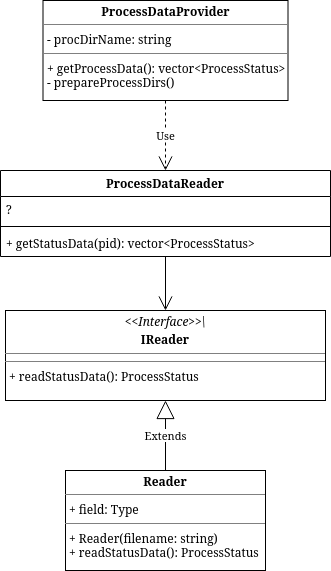

The diagram above was exported from draw.io. Its source (the exported page's mxGraphModel, read from the mxfile embedded in the PNG):
<mxGraphModel dx="1422" dy="867" grid="1" gridSize="10" guides="1" tooltips="1" connect="1" arrows="1" fold="1" page="1" pageScale="1" pageWidth="827" pageHeight="1169" math="0" shadow="0">
  <root>
    <mxCell id="WIyWlLk6GJQsqaUBKTNV-0" />
    <mxCell id="WIyWlLk6GJQsqaUBKTNV-1" parent="WIyWlLk6GJQsqaUBKTNV-0" />
    <mxCell id="Urx0WMwrFYBLJ4eI_fLI-4" value="ProcessDataReader&#10;" style="swimlane;fontStyle=1;align=center;verticalAlign=top;childLayout=stackLayout;horizontal=1;startSize=26;horizontalStack=0;resizeParent=1;resizeParentMax=0;resizeLast=0;collapsible=1;marginBottom=0;" parent="WIyWlLk6GJQsqaUBKTNV-1" vertex="1">
      <mxGeometry x="235" y="330" width="330" height="86" as="geometry" />
    </mxCell>
    <mxCell id="Urx0WMwrFYBLJ4eI_fLI-5" value="?" style="text;strokeColor=none;fillColor=none;align=left;verticalAlign=top;spacingLeft=4;spacingRight=4;overflow=hidden;rotatable=0;points=[[0,0.5],[1,0.5]];portConstraint=eastwest;" parent="Urx0WMwrFYBLJ4eI_fLI-4" vertex="1">
      <mxGeometry y="26" width="330" height="26" as="geometry" />
    </mxCell>
    <mxCell id="Urx0WMwrFYBLJ4eI_fLI-6" value="" style="line;strokeWidth=1;fillColor=none;align=left;verticalAlign=middle;spacingTop=-1;spacingLeft=3;spacingRight=3;rotatable=0;labelPosition=right;points=[];portConstraint=eastwest;strokeColor=inherit;" parent="Urx0WMwrFYBLJ4eI_fLI-4" vertex="1">
      <mxGeometry y="52" width="330" height="8" as="geometry" />
    </mxCell>
    <mxCell id="Urx0WMwrFYBLJ4eI_fLI-7" value="+ getStatusData(pid): vector&lt;ProcessStatus&gt;" style="text;strokeColor=none;fillColor=none;align=left;verticalAlign=top;spacingLeft=4;spacingRight=4;overflow=hidden;rotatable=0;points=[[0,0.5],[1,0.5]];portConstraint=eastwest;" parent="Urx0WMwrFYBLJ4eI_fLI-4" vertex="1">
      <mxGeometry y="60" width="330" height="26" as="geometry" />
    </mxCell>
    <mxCell id="Urx0WMwrFYBLJ4eI_fLI-9" value="" style="endArrow=open;endFill=1;endSize=12;html=1;rounded=0;exitX=0.5;exitY=1;exitDx=0;exitDy=0;" parent="WIyWlLk6GJQsqaUBKTNV-1" source="Urx0WMwrFYBLJ4eI_fLI-4" target="n1sDBq4FKEW2Isi11Au9-0" edge="1">
      <mxGeometry width="160" relative="1" as="geometry">
        <mxPoint x="400" y="420" as="sourcePoint" />
        <mxPoint x="393.6199999999999" y="487" as="targetPoint" />
      </mxGeometry>
    </mxCell>
    <mxCell id="Urx0WMwrFYBLJ4eI_fLI-10" value="&lt;p style=&quot;margin:0px;margin-top:4px;text-align:center;&quot;&gt;&lt;b&gt;Reader&lt;/b&gt;&lt;/p&gt;&lt;hr size=&quot;1&quot;&gt;&lt;p style=&quot;margin:0px;margin-left:4px;&quot;&gt;+ field: Type&lt;/p&gt;&lt;hr size=&quot;1&quot;&gt;&lt;p style=&quot;margin:0px;margin-left:4px;&quot;&gt;+ Reader(filename: string)&lt;br&gt;&lt;/p&gt;&lt;p style=&quot;margin:0px;margin-left:4px;&quot;&gt;+ readStatusData(): ProcessStatus&lt;/p&gt;" style="verticalAlign=top;align=left;overflow=fill;fontSize=12;fontFamily=Helvetica;html=1;" parent="WIyWlLk6GJQsqaUBKTNV-1" vertex="1">
      <mxGeometry x="300" y="630" width="200" height="100" as="geometry" />
    </mxCell>
    <mxCell id="Urx0WMwrFYBLJ4eI_fLI-11" value="Extends" style="endArrow=block;endSize=16;endFill=0;html=1;rounded=0;entryX=0.5;entryY=1;entryDx=0;entryDy=0;exitX=0.5;exitY=0;exitDx=0;exitDy=0;" parent="WIyWlLk6GJQsqaUBKTNV-1" source="Urx0WMwrFYBLJ4eI_fLI-10" target="n1sDBq4FKEW2Isi11Au9-0" edge="1">
      <mxGeometry width="160" relative="1" as="geometry">
        <mxPoint x="360" y="660" as="sourcePoint" />
        <mxPoint x="400" y="590" as="targetPoint" />
      </mxGeometry>
    </mxCell>
    <mxCell id="n1sDBq4FKEW2Isi11Au9-0" value="&lt;p style=&quot;margin:0px;margin-top:4px;text-align:center;&quot;&gt;&lt;i&gt;&amp;lt;&amp;lt;Interface&amp;gt;&amp;gt;\&lt;/i&gt;&lt;/p&gt;&lt;p style=&quot;margin:0px;margin-top:4px;text-align:center;&quot;&gt;&lt;b&gt;IReader&lt;/b&gt;&lt;/p&gt;&lt;hr size=&quot;1&quot;&gt;&lt;hr size=&quot;1&quot;&gt;&lt;p style=&quot;margin:0px;margin-left:4px;&quot;&gt;+ readStatusData(): ProcessStatus&lt;/p&gt;" style="verticalAlign=top;align=left;overflow=fill;fontSize=12;fontFamily=Helvetica;html=1;" parent="WIyWlLk6GJQsqaUBKTNV-1" vertex="1">
      <mxGeometry x="240" y="470" width="320" height="90" as="geometry" />
    </mxCell>
    <mxCell id="n1sDBq4FKEW2Isi11Au9-1" value="&lt;p style=&quot;margin:0px;margin-top:4px;text-align:center;&quot;&gt;&lt;b&gt;ProcessDataProvider&lt;/b&gt;&lt;/p&gt;&lt;hr size=&quot;1&quot;&gt;&lt;p style=&quot;margin:0px;margin-left:4px;&quot;&gt;- procDirName: string&lt;br&gt;&lt;/p&gt;&lt;hr size=&quot;1&quot;&gt;&lt;p style=&quot;margin:0px;margin-left:4px;&quot;&gt;+ getProcessData(): vector&amp;lt;ProcessStatus&amp;gt;&lt;/p&gt;&lt;p style=&quot;margin:0px;margin-left:4px;&quot;&gt;- prepareProcessDirs()&lt;br&gt;&lt;/p&gt;" style="verticalAlign=top;align=left;overflow=fill;fontSize=12;fontFamily=Helvetica;html=1;" parent="WIyWlLk6GJQsqaUBKTNV-1" vertex="1">
      <mxGeometry x="277.5" y="160" width="245" height="100" as="geometry" />
    </mxCell>
    <mxCell id="n1sDBq4FKEW2Isi11Au9-2" value="Use" style="endArrow=open;endSize=12;dashed=1;html=1;rounded=0;entryX=0.5;entryY=0;entryDx=0;entryDy=0;exitX=0.5;exitY=1;exitDx=0;exitDy=0;" parent="WIyWlLk6GJQsqaUBKTNV-1" source="n1sDBq4FKEW2Isi11Au9-1" target="Urx0WMwrFYBLJ4eI_fLI-4" edge="1">
      <mxGeometry width="160" relative="1" as="geometry">
        <mxPoint x="100" y="230" as="sourcePoint" />
        <mxPoint x="260" y="230" as="targetPoint" />
      </mxGeometry>
    </mxCell>
  </root>
</mxGraphModel>